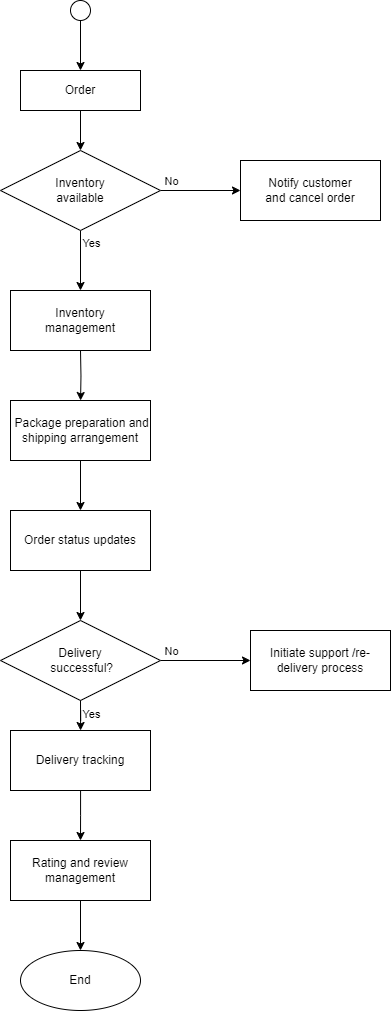

The diagram above was exported from draw.io. Its source (the exported page's mxGraphModel, read from the mxfile embedded in the PNG):
<mxGraphModel dx="733" dy="1017" grid="1" gridSize="10" guides="1" tooltips="1" connect="1" arrows="1" fold="1" page="1" pageScale="1" pageWidth="850" pageHeight="1100" math="0" shadow="0">
  <root>
    <mxCell id="0" />
    <mxCell id="1" parent="0" />
    <mxCell id="9vYu18vJdVcNYwJrdZzF-2" style="edgeStyle=orthogonalEdgeStyle;rounded=0;orthogonalLoop=1;jettySize=auto;html=1;" edge="1" parent="1" source="9vYu18vJdVcNYwJrdZzF-1" target="9vYu18vJdVcNYwJrdZzF-3">
      <mxGeometry relative="1" as="geometry">
        <mxPoint x="170" y="230" as="targetPoint" />
      </mxGeometry>
    </mxCell>
    <mxCell id="9vYu18vJdVcNYwJrdZzF-1" value="Order" style="rounded=0;whiteSpace=wrap;html=1;" vertex="1" parent="1">
      <mxGeometry x="110" y="100" width="120" height="40" as="geometry" />
    </mxCell>
    <mxCell id="9vYu18vJdVcNYwJrdZzF-8" style="edgeStyle=orthogonalEdgeStyle;rounded=0;orthogonalLoop=1;jettySize=auto;html=1;entryX=0.5;entryY=0;entryDx=0;entryDy=0;" edge="1" parent="1" source="9vYu18vJdVcNYwJrdZzF-3" target="9vYu18vJdVcNYwJrdZzF-10">
      <mxGeometry relative="1" as="geometry">
        <mxPoint x="170" y="340" as="targetPoint" />
      </mxGeometry>
    </mxCell>
    <mxCell id="9vYu18vJdVcNYwJrdZzF-38" value="Yes" style="edgeLabel;html=1;align=center;verticalAlign=middle;resizable=0;points=[];" vertex="1" connectable="0" parent="9vYu18vJdVcNYwJrdZzF-8">
      <mxGeometry x="-0.607" relative="1" as="geometry">
        <mxPoint x="10" as="offset" />
      </mxGeometry>
    </mxCell>
    <mxCell id="9vYu18vJdVcNYwJrdZzF-11" style="edgeStyle=orthogonalEdgeStyle;rounded=0;orthogonalLoop=1;jettySize=auto;html=1;entryX=0;entryY=0.5;entryDx=0;entryDy=0;" edge="1" parent="1" source="9vYu18vJdVcNYwJrdZzF-3" target="9vYu18vJdVcNYwJrdZzF-12">
      <mxGeometry relative="1" as="geometry">
        <mxPoint x="320" y="220" as="targetPoint" />
      </mxGeometry>
    </mxCell>
    <mxCell id="9vYu18vJdVcNYwJrdZzF-39" value="No" style="edgeLabel;html=1;align=center;verticalAlign=middle;resizable=0;points=[];" vertex="1" connectable="0" parent="9vYu18vJdVcNYwJrdZzF-11">
      <mxGeometry x="-0.8286" y="-2" relative="1" as="geometry">
        <mxPoint x="4" y="-12" as="offset" />
      </mxGeometry>
    </mxCell>
    <mxCell id="9vYu18vJdVcNYwJrdZzF-3" value="Inventory&lt;div&gt;available&lt;/div&gt;" style="rhombus;whiteSpace=wrap;html=1;" vertex="1" parent="1">
      <mxGeometry x="90" y="180" width="160" height="80" as="geometry" />
    </mxCell>
    <mxCell id="9vYu18vJdVcNYwJrdZzF-10" value="Inventory&lt;div&gt;management&lt;/div&gt;" style="rounded=0;whiteSpace=wrap;html=1;" vertex="1" parent="1">
      <mxGeometry x="100" y="320" width="140" height="60" as="geometry" />
    </mxCell>
    <mxCell id="9vYu18vJdVcNYwJrdZzF-12" value="Notify customer&lt;div&gt;and cancel order&lt;/div&gt;" style="rounded=0;whiteSpace=wrap;html=1;" vertex="1" parent="1">
      <mxGeometry x="330" y="190" width="140" height="60" as="geometry" />
    </mxCell>
    <mxCell id="9vYu18vJdVcNYwJrdZzF-14" style="edgeStyle=orthogonalEdgeStyle;rounded=0;orthogonalLoop=1;jettySize=auto;html=1;" edge="1" parent="1" target="9vYu18vJdVcNYwJrdZzF-15">
      <mxGeometry relative="1" as="geometry">
        <mxPoint x="170" y="460" as="targetPoint" />
        <mxPoint x="170" y="380" as="sourcePoint" />
      </mxGeometry>
    </mxCell>
    <mxCell id="9vYu18vJdVcNYwJrdZzF-15" value="&amp;nbsp;Package preparation and shipping arrangement" style="rounded=0;whiteSpace=wrap;html=1;" vertex="1" parent="1">
      <mxGeometry x="100" y="430" width="140" height="60" as="geometry" />
    </mxCell>
    <mxCell id="9vYu18vJdVcNYwJrdZzF-16" style="edgeStyle=orthogonalEdgeStyle;rounded=0;orthogonalLoop=1;jettySize=auto;html=1;exitX=0.5;exitY=1;exitDx=0;exitDy=0;entryX=0.5;entryY=0;entryDx=0;entryDy=0;" edge="1" parent="1" source="9vYu18vJdVcNYwJrdZzF-15" target="9vYu18vJdVcNYwJrdZzF-17">
      <mxGeometry relative="1" as="geometry">
        <mxPoint x="170" y="540" as="targetPoint" />
        <mxPoint x="169.67" y="480" as="sourcePoint" />
      </mxGeometry>
    </mxCell>
    <mxCell id="9vYu18vJdVcNYwJrdZzF-18" style="edgeStyle=orthogonalEdgeStyle;rounded=0;orthogonalLoop=1;jettySize=auto;html=1;entryX=0.5;entryY=0;entryDx=0;entryDy=0;" edge="1" parent="1" source="9vYu18vJdVcNYwJrdZzF-17" target="9vYu18vJdVcNYwJrdZzF-19">
      <mxGeometry relative="1" as="geometry">
        <mxPoint x="170" y="720" as="targetPoint" />
      </mxGeometry>
    </mxCell>
    <mxCell id="9vYu18vJdVcNYwJrdZzF-20" style="edgeStyle=orthogonalEdgeStyle;rounded=0;orthogonalLoop=1;jettySize=auto;html=1;exitX=1;exitY=0.5;exitDx=0;exitDy=0;entryX=0;entryY=0.5;entryDx=0;entryDy=0;" edge="1" parent="1" source="9vYu18vJdVcNYwJrdZzF-19" target="9vYu18vJdVcNYwJrdZzF-32">
      <mxGeometry relative="1" as="geometry">
        <mxPoint x="340" y="749.52" as="targetPoint" />
        <mxPoint x="250" y="749.567619047619" as="sourcePoint" />
      </mxGeometry>
    </mxCell>
    <mxCell id="9vYu18vJdVcNYwJrdZzF-37" value="No" style="edgeLabel;html=1;align=center;verticalAlign=middle;resizable=0;points=[];" vertex="1" connectable="0" parent="9vYu18vJdVcNYwJrdZzF-20">
      <mxGeometry x="-0.887" y="-2" relative="1" as="geometry">
        <mxPoint x="5" y="-12" as="offset" />
      </mxGeometry>
    </mxCell>
    <mxCell id="9vYu18vJdVcNYwJrdZzF-17" value="Order status updates" style="rounded=0;whiteSpace=wrap;html=1;" vertex="1" parent="1">
      <mxGeometry x="100" y="540" width="140" height="60" as="geometry" />
    </mxCell>
    <mxCell id="9vYu18vJdVcNYwJrdZzF-19" value="Delivery&lt;div&gt;&amp;nbsp;successful?&lt;br&gt;&lt;/div&gt;" style="rhombus;whiteSpace=wrap;html=1;" vertex="1" parent="1">
      <mxGeometry x="90" y="650" width="160" height="80" as="geometry" />
    </mxCell>
    <mxCell id="9vYu18vJdVcNYwJrdZzF-22" style="edgeStyle=orthogonalEdgeStyle;rounded=0;orthogonalLoop=1;jettySize=auto;html=1;exitX=0.5;exitY=1;exitDx=0;exitDy=0;" edge="1" parent="1" source="9vYu18vJdVcNYwJrdZzF-19" target="9vYu18vJdVcNYwJrdZzF-34">
      <mxGeometry relative="1" as="geometry">
        <mxPoint x="170" y="840" as="targetPoint" />
        <mxPoint x="170" y="800" as="sourcePoint" />
      </mxGeometry>
    </mxCell>
    <mxCell id="9vYu18vJdVcNYwJrdZzF-36" value="Yes" style="edgeLabel;html=1;align=center;verticalAlign=middle;resizable=0;points=[];" vertex="1" connectable="0" parent="9vYu18vJdVcNYwJrdZzF-22">
      <mxGeometry x="0.3384" y="2" relative="1" as="geometry">
        <mxPoint x="8" as="offset" />
      </mxGeometry>
    </mxCell>
    <mxCell id="9vYu18vJdVcNYwJrdZzF-24" style="edgeStyle=orthogonalEdgeStyle;rounded=0;orthogonalLoop=1;jettySize=auto;html=1;" edge="1" parent="1" source="9vYu18vJdVcNYwJrdZzF-23" target="9vYu18vJdVcNYwJrdZzF-25">
      <mxGeometry relative="1" as="geometry">
        <mxPoint x="170" y="980" as="targetPoint" />
      </mxGeometry>
    </mxCell>
    <mxCell id="9vYu18vJdVcNYwJrdZzF-23" value="Rating and review management" style="rounded=0;whiteSpace=wrap;html=1;" vertex="1" parent="1">
      <mxGeometry x="100" y="870" width="140" height="60" as="geometry" />
    </mxCell>
    <mxCell id="9vYu18vJdVcNYwJrdZzF-25" value="End" style="ellipse;whiteSpace=wrap;html=1;" vertex="1" parent="1">
      <mxGeometry x="110" y="980" width="120" height="60" as="geometry" />
    </mxCell>
    <mxCell id="9vYu18vJdVcNYwJrdZzF-27" style="edgeStyle=orthogonalEdgeStyle;rounded=0;orthogonalLoop=1;jettySize=auto;html=1;entryX=0.5;entryY=0;entryDx=0;entryDy=0;" edge="1" parent="1" source="9vYu18vJdVcNYwJrdZzF-26" target="9vYu18vJdVcNYwJrdZzF-1">
      <mxGeometry relative="1" as="geometry" />
    </mxCell>
    <mxCell id="9vYu18vJdVcNYwJrdZzF-26" value="" style="ellipse;whiteSpace=wrap;html=1;aspect=fixed;" vertex="1" parent="1">
      <mxGeometry x="160" y="30" width="20" height="20" as="geometry" />
    </mxCell>
    <mxCell id="9vYu18vJdVcNYwJrdZzF-32" value="Initiate support /re-delivery process" style="rounded=0;whiteSpace=wrap;html=1;" vertex="1" parent="1">
      <mxGeometry x="340" y="660" width="140" height="60" as="geometry" />
    </mxCell>
    <mxCell id="9vYu18vJdVcNYwJrdZzF-33" style="edgeStyle=orthogonalEdgeStyle;rounded=0;orthogonalLoop=1;jettySize=auto;html=1;" edge="1" source="9vYu18vJdVcNYwJrdZzF-34" parent="1">
      <mxGeometry relative="1" as="geometry">
        <mxPoint x="170" y="870" as="targetPoint" />
      </mxGeometry>
    </mxCell>
    <mxCell id="9vYu18vJdVcNYwJrdZzF-34" value="Delivery tracking" style="rounded=0;whiteSpace=wrap;html=1;" vertex="1" parent="1">
      <mxGeometry x="100" y="760" width="140" height="60" as="geometry" />
    </mxCell>
  </root>
</mxGraphModel>